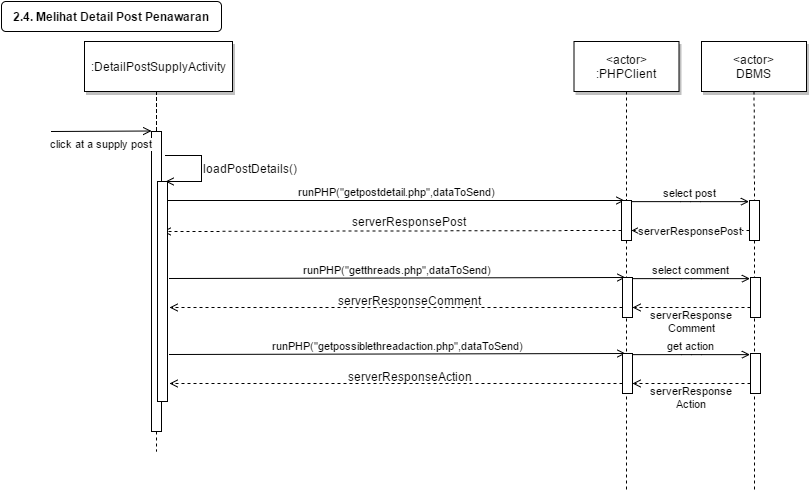

The diagram above was exported from draw.io. Its source (the exported page's mxGraphModel, read from the mxfile embedded in the PNG):
<mxGraphModel dx="193" dy="446" grid="1" gridSize="10" guides="1" tooltips="1" connect="1" arrows="1" fold="1" page="1" pageScale="1" pageWidth="826" pageHeight="1169" background="#ffffff" math="0" shadow="0">
  <root>
    <mxCell id="0" />
    <mxCell id="1" parent="0" />
    <mxCell id="66623be5e4a98bb8-1" style="edgeStyle=none;rounded=0;html=1;endArrow=open;endFill=0;jettySize=auto;orthogonalLoop=1;entryX=0.75;entryY=0;" edge="1" target="66623be5e4a98bb8-22" parent="1">
      <mxGeometry x="176" y="174" as="geometry">
        <mxPoint x="222" y="230" as="targetPoint" />
        <mxPoint x="176" y="174" as="sourcePoint" />
        <Array as="points">
          <mxPoint x="212" y="174" />
          <mxPoint x="212" y="200" />
        </Array>
      </mxGeometry>
    </mxCell>
    <mxCell id="66623be5e4a98bb8-2" value="loadPostDetails()" style="text;html=1;resizable=0;points=[];align=left;verticalAlign=middle;labelBackgroundColor=#ffffff;labelPosition=right;verticalLabelPosition=middle;" vertex="1" connectable="0" parent="66623be5e4a98bb8-1">
      <mxGeometry x="-0.5714" y="1" relative="1" as="geometry">
        <mxPoint x="15" y="13" as="offset" />
      </mxGeometry>
    </mxCell>
    <mxCell id="66623be5e4a98bb8-3" value="" style="fillColor=#FFFFFF;strokeColor=#000000;html=1;" vertex="1" parent="1">
      <mxGeometry x="162" y="150" width="10" height="300" as="geometry" />
    </mxCell>
    <mxCell id="66623be5e4a98bb8-4" value="click at a supply post" style="edgeStyle=none;verticalLabelPosition=bottom;verticalAlign=top;labelPosition=center;align=center;html=1;endArrow=open;endFill=0;" edge="1" parent="1">
      <mxGeometry x="72" y="49.5" width="100" height="100" as="geometry">
        <mxPoint x="62" y="150" as="sourcePoint" />
        <mxPoint x="162" y="149.5" as="targetPoint" />
      </mxGeometry>
    </mxCell>
    <mxCell id="66623be5e4a98bb8-5" value=":DetailPostSupplyActivity" style="shadow=1;fillColor=#FFFFFF;strokeColor=#000000;html=1;" vertex="1" parent="1">
      <mxGeometry x="95" y="60" width="148" height="50" as="geometry" />
    </mxCell>
    <mxCell id="66623be5e4a98bb8-6" value="runPHP(&quot;getpostdetail.php&quot;,dataToSend)" style="edgeStyle=none;verticalLabelPosition=top;verticalAlign=bottom;html=1;endArrow=open;endFill=0;entryX=0.25;entryY=0;" edge="1" target="66623be5e4a98bb8-17" parent="1">
      <mxGeometry x="230.45524691358025" y="272.91550925925924" width="100" height="100" as="geometry">
        <mxPoint x="179" y="219" as="sourcePoint" />
        <mxPoint x="622" y="360" as="targetPoint" />
      </mxGeometry>
    </mxCell>
    <mxCell id="66623be5e4a98bb8-7" value="&amp;lt;actor&amp;gt;&lt;div&gt;:PHPClient&lt;/div&gt;" style="shadow=1;fillColor=#FFFFFF;strokeColor=#000000;html=1;" vertex="1" parent="1">
      <mxGeometry x="584.5" y="60" width="105" height="50" as="geometry" />
    </mxCell>
    <mxCell id="66623be5e4a98bb8-8" value="" style="edgeStyle=none;endArrow=none;dashed=1;html=1;" edge="1" source="66623be5e4a98bb8-17" parent="1">
      <mxGeometry x="576.4878472222224" y="174.99999999999997" width="100" height="100" as="geometry">
        <mxPoint x="636.6527777777778" y="110" as="sourcePoint" />
        <mxPoint x="637" y="510" as="targetPoint" />
      </mxGeometry>
    </mxCell>
    <mxCell id="66623be5e4a98bb8-9" value="&amp;lt;actor&amp;gt;&lt;div&gt;DBMS&lt;/div&gt;" style="shadow=1;fillColor=#FFFFFF;strokeColor=#000000;html=1;" vertex="1" parent="1">
      <mxGeometry x="712" y="60" width="105" height="50" as="geometry" />
    </mxCell>
    <mxCell id="66623be5e4a98bb8-10" value="" style="edgeStyle=none;endArrow=none;dashed=1;html=1;" edge="1" source="66623be5e4a98bb8-20" parent="1">
      <mxGeometry x="689.3350694444446" y="165" width="100" height="100" as="geometry">
        <mxPoint x="764.2588734567901" y="110" as="sourcePoint" />
        <mxPoint x="765" y="510" as="targetPoint" />
      </mxGeometry>
    </mxCell>
    <mxCell id="66623be5e4a98bb8-11" value="" style="edgeStyle=elbowEdgeStyle;elbow=horizontal;endArrow=none;dashed=1;html=1;" edge="1" source="66623be5e4a98bb8-5" target="66623be5e4a98bb8-3" parent="1">
      <mxGeometry x="192.00000000000003" y="310" width="100" height="100" as="geometry">
        <mxPoint x="192.00000000000003" y="410" as="sourcePoint" />
        <mxPoint x="292" y="310" as="targetPoint" />
      </mxGeometry>
    </mxCell>
    <mxCell id="66623be5e4a98bb8-12" value="" style="edgeStyle=none;dashed=1;endArrow=none;html=1;" edge="1" source="66623be5e4a98bb8-3" parent="1">
      <mxGeometry x="12" y="300" width="100" height="100" as="geometry">
        <mxPoint x="12" y="400" as="sourcePoint" />
        <mxPoint x="167" y="470" as="targetPoint" />
      </mxGeometry>
    </mxCell>
    <mxCell id="66623be5e4a98bb8-13" value="2.4. Melihat Detail Post Penawaran" style="rounded=1;fontStyle=1;fillColor=#FFFFFF;strokeColor=#000000;html=1;" vertex="1" parent="1">
      <mxGeometry x="12" y="20" width="220" height="30" as="geometry" />
    </mxCell>
    <mxCell id="66623be5e4a98bb8-14" value="select post" style="edgeStyle=elbowEdgeStyle;elbow=vertical;verticalLabelPosition=top;verticalAlign=bottom;html=1;endArrow=open;endFill=0;" edge="1" parent="1">
      <mxGeometry x="-39" y="-143" width="100" height="100" as="geometry">
        <mxPoint x="642" y="220.1304012345679" as="sourcePoint" />
        <mxPoint x="759.5" y="220.1304012345679" as="targetPoint" />
        <Array as="points" />
        <mxPoint as="offset" />
      </mxGeometry>
    </mxCell>
    <mxCell id="66623be5e4a98bb8-15" style="edgeStyle=none;rounded=0;html=1;exitX=0;exitY=0.75;endArrow=open;endFill=0;jettySize=auto;orthogonalLoop=1;dashed=1;" edge="1" source="66623be5e4a98bb8-17" parent="1">
      <mxGeometry x="173" y="250" as="geometry">
        <mxPoint x="173" y="250" as="targetPoint" />
      </mxGeometry>
    </mxCell>
    <mxCell id="66623be5e4a98bb8-16" value="serverResponsePost" style="text;html=1;resizable=0;points=[];align=center;verticalAlign=middle;labelBackgroundColor=#ffffff;" vertex="1" connectable="0" parent="66623be5e4a98bb8-15">
      <mxGeometry x="-0.0728" y="2" relative="1" as="geometry">
        <mxPoint y="-12" as="offset" />
      </mxGeometry>
    </mxCell>
    <mxCell id="66623be5e4a98bb8-17" value="" style="fillColor=#FFFFFF;strokeColor=#000000;html=1;" vertex="1" parent="1">
      <mxGeometry x="632" y="219" width="10" height="40" as="geometry" />
    </mxCell>
    <mxCell id="66623be5e4a98bb8-18" value="" style="edgeStyle=none;endArrow=none;dashed=1;html=1;" edge="1" source="66623be5e4a98bb8-7" target="66623be5e4a98bb8-17" parent="1">
      <mxGeometry x="576.4878472222224" y="174.99999999999997" width="100" height="100" as="geometry">
        <mxPoint x="637" y="110" as="sourcePoint" />
        <mxPoint x="637" y="420" as="targetPoint" />
      </mxGeometry>
    </mxCell>
    <mxCell id="66623be5e4a98bb8-19" value="serverResponsePost" style="edgeStyle=none;rounded=0;html=1;exitX=0;exitY=0.75;entryX=1;entryY=0.75;endArrow=open;endFill=0;jettySize=auto;orthogonalLoop=1;dashed=1;" edge="1" source="66623be5e4a98bb8-20" target="66623be5e4a98bb8-17" parent="1">
      <mxGeometry x="642" y="250" as="geometry">
        <mxPoint as="offset" />
      </mxGeometry>
    </mxCell>
    <mxCell id="66623be5e4a98bb8-20" value="" style="fillColor=#FFFFFF;strokeColor=#000000;html=1;" vertex="1" parent="1">
      <mxGeometry x="760" y="219" width="10" height="40" as="geometry" />
    </mxCell>
    <mxCell id="66623be5e4a98bb8-21" value="" style="edgeStyle=none;endArrow=none;dashed=1;html=1;" edge="1" source="66623be5e4a98bb8-9" target="66623be5e4a98bb8-20" parent="1">
      <mxGeometry x="689.3350694444446" y="165" width="100" height="100" as="geometry">
        <mxPoint x="764.5" y="110" as="sourcePoint" />
        <mxPoint x="764.5" y="289.3942901234568" as="targetPoint" />
      </mxGeometry>
    </mxCell>
    <mxCell id="66623be5e4a98bb8-22" value="" style="fillColor=#FFFFFF;strokeColor=#000000;html=1;" vertex="1" parent="1">
      <mxGeometry x="168" y="200" width="10" height="220" as="geometry" />
    </mxCell>
    <mxCell id="66623be5e4a98bb8-23" value="runPHP(&quot;getthreads.php&quot;,dataToSend)" style="edgeStyle=none;verticalLabelPosition=top;verticalAlign=bottom;html=1;endArrow=open;endFill=0;entryX=0.25;entryY=0;exitX=1.1;exitY=0.167;exitPerimeter=0;" edge="1" target="66623be5e4a98bb8-27" parent="1">
      <mxGeometry x="231.45524691358025" y="349.91550925925924" width="100" height="100" as="geometry">
        <mxPoint x="180" y="297" as="sourcePoint" />
        <mxPoint x="623" y="437" as="targetPoint" />
      </mxGeometry>
    </mxCell>
    <mxCell id="66623be5e4a98bb8-24" value="select comment" style="edgeStyle=elbowEdgeStyle;elbow=vertical;verticalLabelPosition=top;verticalAlign=bottom;html=1;endArrow=open;endFill=0;" edge="1" parent="1">
      <mxGeometry x="-38" y="-66" width="100" height="100" as="geometry">
        <mxPoint x="643" y="297.1304012345679" as="sourcePoint" />
        <mxPoint x="760.5" y="297.1304012345679" as="targetPoint" />
        <Array as="points" />
        <mxPoint as="offset" />
      </mxGeometry>
    </mxCell>
    <mxCell id="66623be5e4a98bb8-25" value="serverResponseComment" style="text;html=1;resizable=0;points=[];align=center;verticalAlign=middle;labelBackgroundColor=#ffffff;" vertex="1" connectable="0" parent="1">
      <mxGeometry x="420.00486278991593" y="330.46404643977496" as="geometry">
        <mxPoint y="-12" as="offset" />
      </mxGeometry>
    </mxCell>
    <mxCell id="66623be5e4a98bb8-26" style="edgeStyle=none;rounded=0;html=1;exitX=0;exitY=0.75;entryX=1.2;entryY=0.573;entryPerimeter=0;endArrow=open;endFill=0;jettySize=auto;orthogonalLoop=1;dashed=1;" edge="1" source="66623be5e4a98bb8-27" target="66623be5e4a98bb8-22" parent="1">
      <mxGeometry x="180" y="326" as="geometry" />
    </mxCell>
    <mxCell id="66623be5e4a98bb8-27" value="" style="fillColor=#FFFFFF;strokeColor=#000000;html=1;" vertex="1" parent="1">
      <mxGeometry x="633" y="296" width="10" height="40" as="geometry" />
    </mxCell>
    <mxCell id="66623be5e4a98bb8-28" value="serverResponse&lt;div&gt;Comment&lt;/div&gt;" style="edgeStyle=none;rounded=0;html=1;exitX=0;exitY=0.75;entryX=1;entryY=0.75;endArrow=open;endFill=0;jettySize=auto;orthogonalLoop=1;dashed=1;" edge="1" source="66623be5e4a98bb8-29" target="66623be5e4a98bb8-27" parent="1">
      <mxGeometry x="-38" as="geometry">
        <mxPoint y="14" as="offset" />
      </mxGeometry>
    </mxCell>
    <mxCell id="66623be5e4a98bb8-29" value="" style="fillColor=#FFFFFF;strokeColor=#000000;html=1;" vertex="1" parent="1">
      <mxGeometry x="761" y="296" width="10" height="40" as="geometry" />
    </mxCell>
    <mxCell id="66623be5e4a98bb8-30" value="runPHP(&quot;getpossiblethreadaction.php&quot;,dataToSend)" style="edgeStyle=none;verticalLabelPosition=top;verticalAlign=bottom;html=1;endArrow=open;endFill=0;entryX=0.25;entryY=0;exitX=1.1;exitY=0.167;exitPerimeter=0;" edge="1" target="66623be5e4a98bb8-34" parent="1">
      <mxGeometry x="231.45524691358025" y="425.91550925925924" width="100" height="100" as="geometry">
        <mxPoint x="180" y="373" as="sourcePoint" />
        <mxPoint x="623" y="513" as="targetPoint" />
      </mxGeometry>
    </mxCell>
    <mxCell id="66623be5e4a98bb8-31" value="get action" style="edgeStyle=elbowEdgeStyle;elbow=vertical;verticalLabelPosition=top;verticalAlign=bottom;html=1;endArrow=open;endFill=0;" edge="1" parent="1">
      <mxGeometry x="-38" y="10" width="100" height="100" as="geometry">
        <mxPoint x="643" y="373.1304012345679" as="sourcePoint" />
        <mxPoint x="760.5" y="373.1304012345679" as="targetPoint" />
        <Array as="points" />
        <mxPoint as="offset" />
      </mxGeometry>
    </mxCell>
    <mxCell id="66623be5e4a98bb8-32" value="serverResponseAction" style="text;html=1;resizable=0;points=[];align=center;verticalAlign=middle;labelBackgroundColor=#ffffff;" vertex="1" connectable="0" parent="1">
      <mxGeometry x="420.00486278991593" y="406.46404643977496" as="geometry">
        <mxPoint y="-12" as="offset" />
      </mxGeometry>
    </mxCell>
    <mxCell id="66623be5e4a98bb8-33" style="edgeStyle=none;rounded=0;html=1;exitX=0;exitY=0.75;entryX=1.2;entryY=0.573;entryPerimeter=0;endArrow=open;endFill=0;jettySize=auto;orthogonalLoop=1;dashed=1;" edge="1" source="66623be5e4a98bb8-34" parent="1">
      <mxGeometry x="180" y="402" as="geometry">
        <mxPoint x="180" y="402" as="targetPoint" />
      </mxGeometry>
    </mxCell>
    <mxCell id="66623be5e4a98bb8-34" value="" style="fillColor=#FFFFFF;strokeColor=#000000;html=1;" vertex="1" parent="1">
      <mxGeometry x="633" y="372" width="10" height="40" as="geometry" />
    </mxCell>
    <mxCell id="66623be5e4a98bb8-35" value="serverResponse&lt;div&gt;Action&lt;/div&gt;" style="edgeStyle=none;rounded=0;html=1;exitX=0;exitY=0.75;entryX=1;entryY=0.75;endArrow=open;endFill=0;jettySize=auto;orthogonalLoop=1;dashed=1;" edge="1" source="66623be5e4a98bb8-36" target="66623be5e4a98bb8-34" parent="1">
      <mxGeometry x="-38" y="76" as="geometry">
        <mxPoint y="14" as="offset" />
      </mxGeometry>
    </mxCell>
    <mxCell id="66623be5e4a98bb8-36" value="" style="fillColor=#FFFFFF;strokeColor=#000000;html=1;" vertex="1" parent="1">
      <mxGeometry x="761" y="372" width="10" height="40" as="geometry" />
    </mxCell>
  </root>
</mxGraphModel>